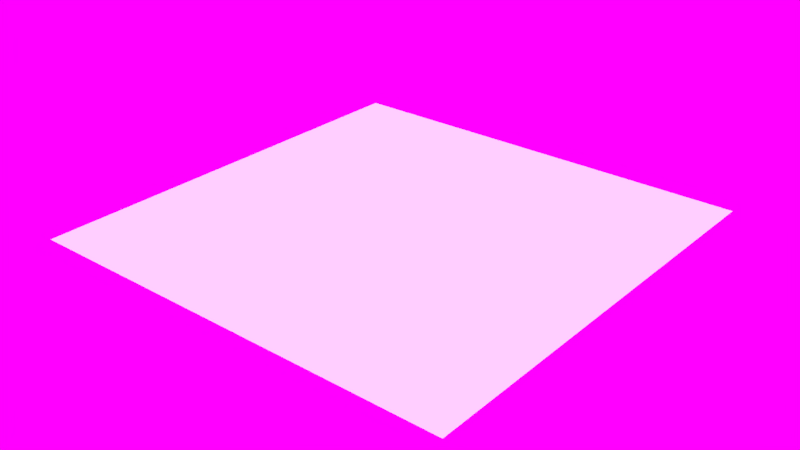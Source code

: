 # Source: material_test_scene.blend  (saved by Blender 2.78.0; exported with 4.5.12 LTS)
import bpy
from mathutils import Matrix  # noqa: F401  (used for matrix-valued properties, if any)

bpy.ops.wm.read_factory_settings(use_empty=True)
scene = bpy.context.scene
scene.name = 'Scene'

# ---- collections
col_collection_1 = bpy.data.collections.new('Collection 1'); scene.collection.children.link(col_collection_1)

# ---- materials (node trees are filled in below, after node groups)
mat_tiles1 = bpy.data.materials.new('tiles1')
mat_tiles1.alpha_threshold = 0.0
mat_tiles1.use_transparent_shadow = False
mat_tiles1.roughness = 0.5
mat_tiles1.line_color = (0.0, 0.0, 0.0, 1.0)

# ---- material node trees

# ---- world
world_world = bpy.data.worlds.new('World'); scene.world = world_world
world_world.use_nodes = True; world_world.node_tree.nodes.clear()
_N = world_world.node_tree.nodes; _L = world_world.node_tree.links
n0 = _N.new('ShaderNodeOutputWorld'); n0.name = 'World Output'; n0.location = (300, 300)
n1 = _N.new('ShaderNodeBackground'); n1.name = 'Background'; n1.location = (10, 300)
n2 = _N.new('ShaderNodeTexEnvironment'); n2.name = 'Environment Texture'; n2.location = (-268, 366)
n2.width = 140
_L.new(n1.outputs[0], n0.inputs[0])
_L.new(n2.outputs[0], n1.inputs[0])
n0.is_active_output = True
world_world.color = (0.05088, 0.05088, 0.05088)
world_world.use_sun_shadow = False
world_world.sun_shadow_jitter_overblur = 0.0
world_world.cycles.sampling_method = 'MANUAL'

# ---- lights
light_sun = bpy.data.lights.new('Sun', 'SUN')
light_sun.color = (0.9576, 0.9681, 1.0)
light_sun.transmission_factor = 0.0
light_sun.angle = 0.1993
light_sun.energy = 2.5
light_sun.shadow_buffer_clip_start = 0.5
light_sun.shadow_soft_size = 0.1
light_sun.shadow_cascade_max_distance = 1000.0

# ---- meshes
me_plane = bpy.data.meshes.new('Plane')
me_plane.from_pydata([(-50.0, -50.0, 0.0), (50.0, -50.0, 0.0), (-50.0, 50.0, 0.0), (50.0, 50.0, 0.0)], [], [(0, 1, 3, 2)])
_uv = me_plane.uv_layers.new(name='UVMap')
_uv.uv.foreach_set('vector', [-50.54, -50.53, 51.54, -50.54, 51.54, 51.54, -50.53, 51.54])
me_plane.materials.append(mat_tiles1)
me_plane.use_remesh_preserve_volume = False
me_plane.use_remesh_preserve_attributes = False
me_plane.use_mirror_vertex_groups = False
me_plane.update()

# ---- objects
ob_sun = bpy.data.objects.new('Sun', light_sun)
ob_plane = bpy.data.objects.new('Plane', me_plane)

# ---- transforms, parenting, visibility, modifiers, constraints
ob_sun.location = (12.44, -12.81, -0.1232)
ob_sun.lineart.crease_threshold = 0.0
ob_plane.location = (0.0, 0.0, 0.0)
ob_plane.lineart.crease_threshold = 0.0

# ---- collection membership
col_collection_1.objects.link(ob_sun)
col_collection_1.objects.link(ob_plane)

# ---- scene / render settings (as saved in the file)
scene.frame_start = 1; scene.frame_end = 250; scene.frame_set(1)
scene.render.engine = 'BLENDER_EEVEE_NEXT'
scene.render.resolution_percentage = 50
scene.render.dither_intensity = 0.0
scene.cycles.use_denoising = False
scene.cycles.samples = 128
scene.cycles.sampling_pattern = 'TABULATED_SOBOL'
scene.cycles.light_sampling_threshold = 0.0
scene.cycles.use_adaptive_sampling = False
scene.cycles.use_light_tree = False
scene.cycles.blur_glossy = 0.0
scene.cycles.sample_clamp_indirect = 0.0
scene.view_settings.view_transform = 'Standard'
bpy.context.view_layer.update()

# ---- added for rendering (the .blend has no active camera): camera
cam_auto = bpy.data.cameras.new('AutoCamera')
cam_auto.lens = 50.0
cam_auto.sensor_width = 36.0
cam_auto.clip_end = 2296.35
ob_auto_camera = bpy.data.objects.new('AutoCamera', cam_auto)
scene.collection.objects.link(ob_auto_camera)
ob_auto_camera.location = (130.847, -157.016, 104.677)
ob_auto_camera.rotation_euler = (1.09748, -7.21219e-08, 0.694738)
scene.camera = ob_auto_camera
bpy.context.view_layer.update()
